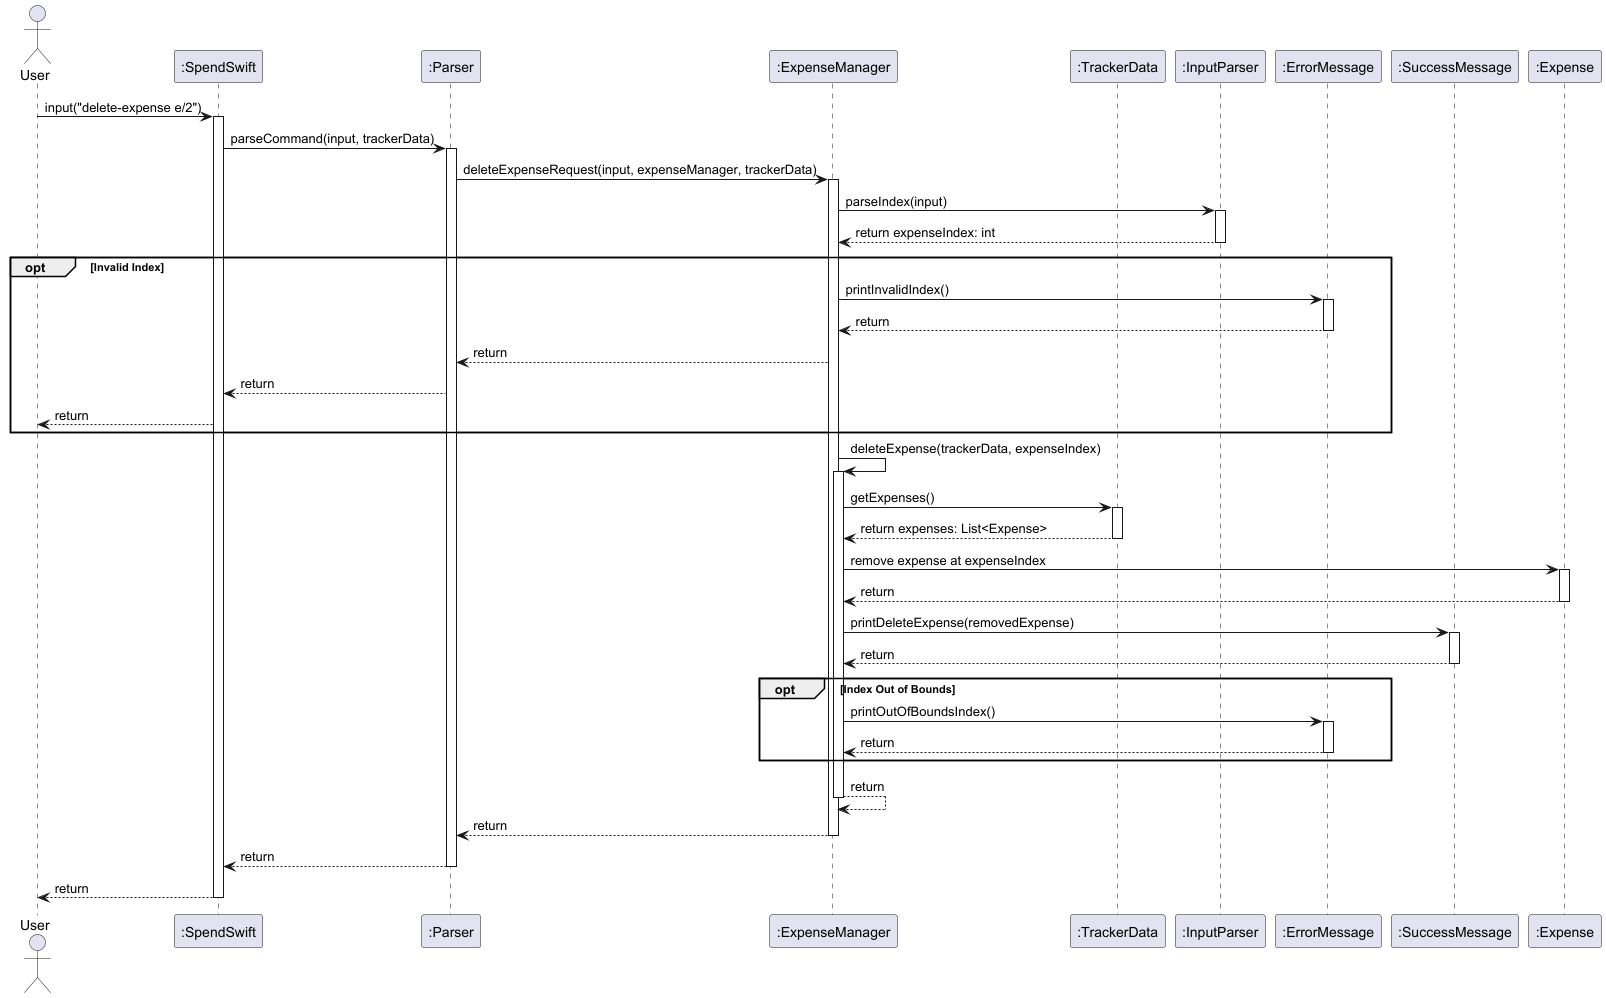

The diagram above was rendered by PlantUML. Its source (embedded in the PNG):
@startuml
actor User
participant ":SpendSwift" as SpendSwift
participant ":Parser" as Parser
participant ":ExpenseManager" as ExpenseManager
participant ":TrackerData" as TrackerData
participant ":InputParser" as InputParser
participant ":ErrorMessage" as ErrorMessage
participant ":SuccessMessage" as SuccessMessage
participant ":Expense" as Expense

User -> SpendSwift : input("delete-expense e/2")
activate SpendSwift
SpendSwift -> Parser : parseCommand(input, trackerData)

activate Parser
Parser -> ExpenseManager : deleteExpenseRequest(input, expenseManager, trackerData)

activate ExpenseManager
ExpenseManager -> InputParser : parseIndex(input)
activate InputParser
InputParser --> ExpenseManager : return expenseIndex: int
deactivate InputParser

opt Invalid Index
    ExpenseManager -> ErrorMessage : printInvalidIndex()
    activate ErrorMessage
    ErrorMessage --> ExpenseManager : return
    deactivate ErrorMessage
    ExpenseManager --> Parser : return
    Parser --> SpendSwift : return
    SpendSwift --> User : return
end

ExpenseManager -> ExpenseManager : deleteExpense(trackerData, expenseIndex)

activate ExpenseManager
ExpenseManager -> TrackerData : getExpenses()
activate TrackerData
TrackerData --> ExpenseManager : return expenses: List<Expense>
deactivate TrackerData

ExpenseManager -> Expense : remove expense at expenseIndex
activate Expense
Expense --> ExpenseManager : return
deactivate Expense

ExpenseManager -> SuccessMessage : printDeleteExpense(removedExpense)
activate SuccessMessage
SuccessMessage --> ExpenseManager : return
deactivate SuccessMessage

opt Index Out of Bounds
    ExpenseManager -> ErrorMessage : printOutOfBoundsIndex()
    activate ErrorMessage
    ErrorMessage --> ExpenseManager : return
    deactivate ErrorMessage
end

ExpenseManager --> ExpenseManager : return
deactivate ExpenseManager

ExpenseManager --> Parser : return
deactivate ExpenseManager
Parser --> SpendSwift : return
deactivate Parser
SpendSwift --> User : return
deactivate SpendSwift

@enduml